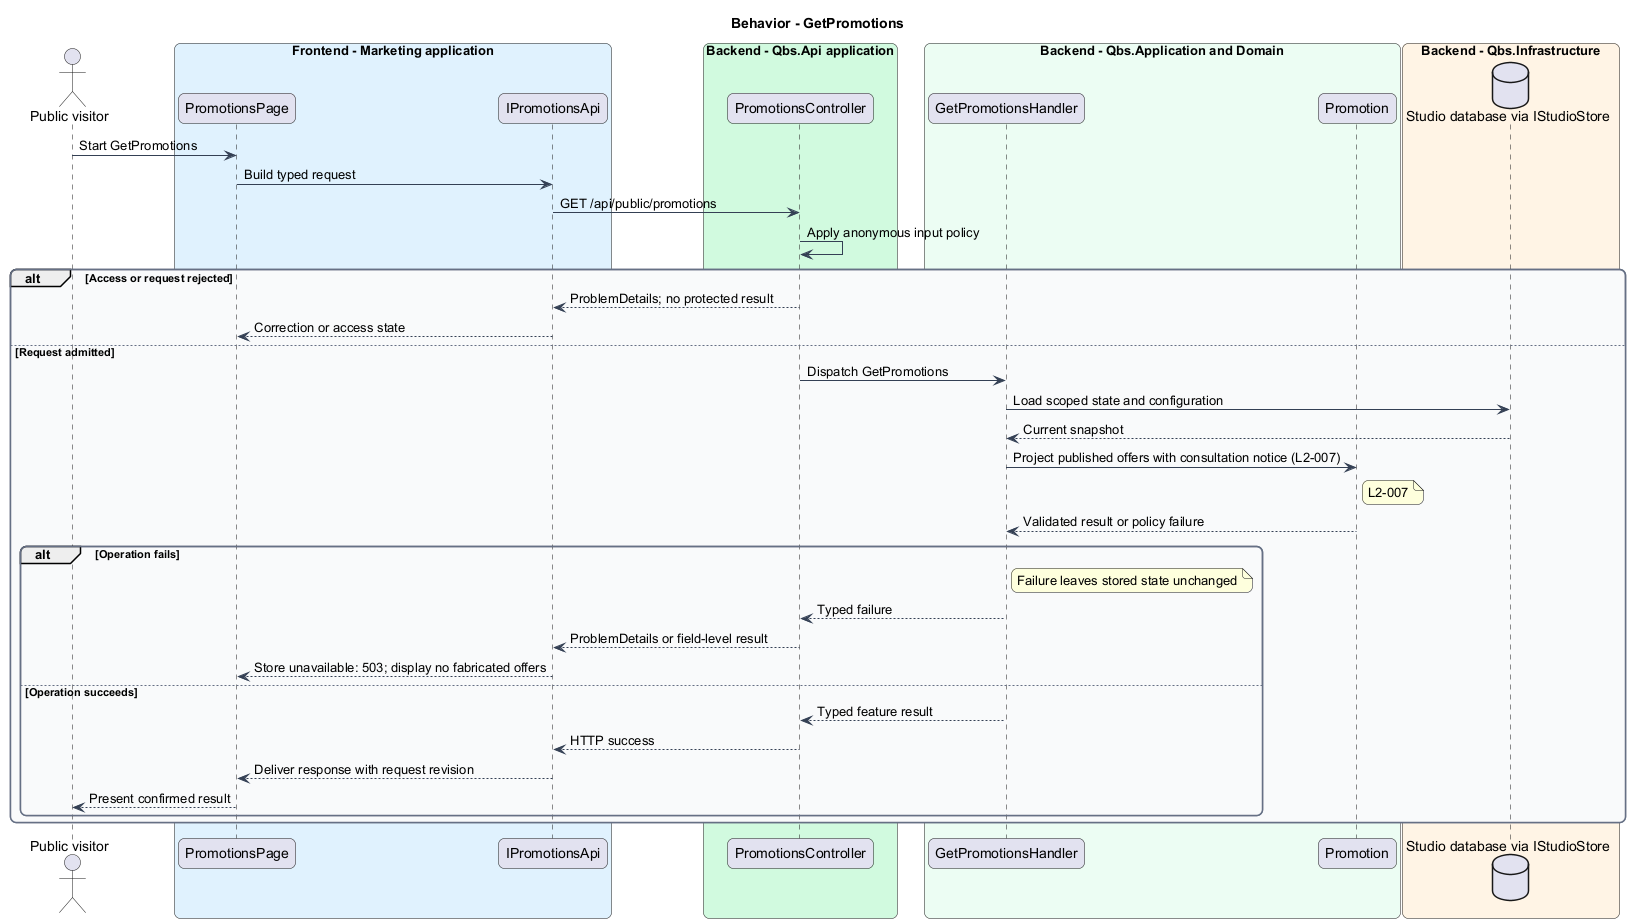

The diagram above was rendered by PlantUML. Its source (embedded in the PNG):
@startuml
skinparam backgroundColor #FFFFFF
skinparam shadowing false
skinparam roundcorner 12
skinparam defaultFontName Arial
skinparam ArrowColor #344054
skinparam rectangle {
  BorderColor #344054
  FontColor #101828
}
skinparam package {
  BorderColor #667085
  FontColor #101828
  BackgroundColor #F9FAFB
}
title Behavior - GetPromotions
actor "Public visitor" as actor
box "Frontend - Marketing application" #E0F2FE
 participant "PromotionsPage" as page
 participant "IPromotionsApi" as client
end box
box "Backend - Qbs.Api application" #D1FADF
 participant "PromotionsController" as controller
end box
box "Backend - Qbs.Application and Domain" #ECFDF3
 participant "GetPromotionsHandler" as handler
 participant "Promotion" as entity
end box
box "Backend - Qbs.Infrastructure" #FFF4E5
 database "Studio database via IStudioStore" as db
end box
actor -> page : Start GetPromotions
page -> client : Build typed request
client -> controller : GET /api/public/promotions
controller -> controller : Apply anonymous input policy
alt Access or request rejected
controller --> client : ProblemDetails; no protected result
client --> page : Correction or access state
else Request admitted
controller -> handler : Dispatch GetPromotions
handler -> db : Load scoped state and configuration
db --> handler : Current snapshot
handler -> entity : Project published offers with consultation notice (L2-007)
note right of entity
L2-007
end note
entity --> handler : Validated result or policy failure
alt Operation fails
note right of handler : Failure leaves stored state unchanged
handler --> controller : Typed failure
controller --> client : ProblemDetails or field-level result
client --> page : Store unavailable: 503; display no fabricated offers
else Operation succeeds
handler --> controller : Typed feature result
controller --> client : HTTP success
client --> page : Deliver response with request revision
page --> actor : Present confirmed result
end
end
@enduml